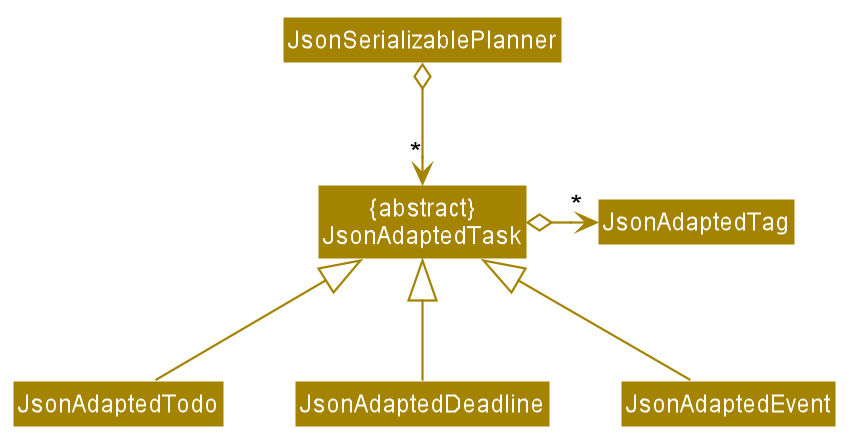

The diagram above was rendered by PlantUML. Its source (embedded in the PNG):
@startuml








skinparam BackgroundColor #FFFFFFF

skinparam Shadowing false

skinparam Class {
    FontColor #FFFFFF
    BorderThickness 1
    BorderColor #FFFFFF
    StereotypeFontColor #FFFFFF
    FontName Arial
}

skinparam Actor {
    BorderColor #000000
    Color #000000
    FontName Arial
}

skinparam Sequence {
    MessageAlign center
    BoxFontSize 15
    BoxPadding 0
    BoxFontColor #FFFFFF
    FontName Arial
}

skinparam Participant {
    FontColor #FFFFFFF
    Padding 20
}

skinparam MinClassWidth 50
skinparam ParticipantPadding 10
skinparam Shadowing false
skinparam DefaultTextAlignment center
skinparam packageStyle Rectangle

hide footbox
hide members
hide circle
skinparam arrowThickness 1.1
skinparam arrowColor #A38300
skinparam classBackgroundColor #A38300

Class JsonSerializablePlanner
Class "{abstract}\nJsonAdaptedTask"
Class JsonAdaptedTag
Class JsonAdaptedTodo
Class JsonAdaptedDeadline
Class JsonAdaptedEvent

JsonSerializablePlanner o-down-> "*" "{abstract}\nJsonAdaptedTask"
"{abstract}\nJsonAdaptedTask" o-right-> "*" JsonAdaptedTag

JsonAdaptedTodo -up-|> "{abstract}\nJsonAdaptedTask"
JsonAdaptedDeadline -up-|> "{abstract}\nJsonAdaptedTask"
JsonAdaptedEvent -up-|> "{abstract}\nJsonAdaptedTask"

@enduml